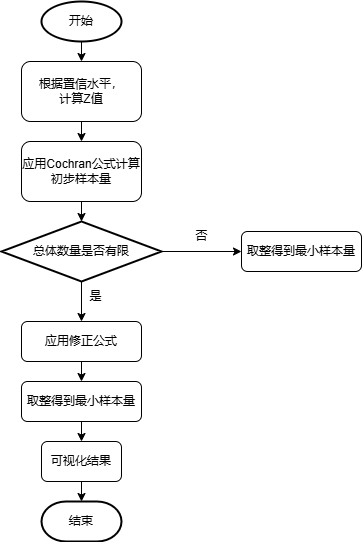

The diagram above was exported from draw.io. Its source (the exported page's mxGraphModel, read from the mxfile embedded in the PNG):
<mxGraphModel dx="1032" dy="523" grid="0" gridSize="10" guides="1" tooltips="1" connect="1" arrows="1" fold="1" page="1" pageScale="1" pageWidth="827" pageHeight="1169" math="1" shadow="0">
  <root>
    <mxCell id="0" />
    <mxCell id="1" parent="0" />
    <mxCell id="-6oMcIQMQxHGefN-n4Cx-20" style="edgeStyle=orthogonalEdgeStyle;rounded=0;orthogonalLoop=1;jettySize=auto;html=1;exitX=0.5;exitY=1;exitDx=0;exitDy=0;exitPerimeter=0;entryX=0.5;entryY=0;entryDx=0;entryDy=0;" edge="1" parent="1" source="-6oMcIQMQxHGefN-n4Cx-1" target="-6oMcIQMQxHGefN-n4Cx-5">
      <mxGeometry relative="1" as="geometry" />
    </mxCell>
    <mxCell id="-6oMcIQMQxHGefN-n4Cx-1" value="开始" style="strokeWidth=2;html=1;shape=mxgraph.flowchart.start_1;whiteSpace=wrap;" vertex="1" parent="1">
      <mxGeometry x="360" y="80" width="80" height="40" as="geometry" />
    </mxCell>
    <mxCell id="-6oMcIQMQxHGefN-n4Cx-22" style="edgeStyle=orthogonalEdgeStyle;rounded=0;orthogonalLoop=1;jettySize=auto;html=1;exitX=0.5;exitY=1;exitDx=0;exitDy=0;entryX=0.5;entryY=0;entryDx=0;entryDy=0;" edge="1" parent="1" source="-6oMcIQMQxHGefN-n4Cx-5" target="-6oMcIQMQxHGefN-n4Cx-8">
      <mxGeometry relative="1" as="geometry" />
    </mxCell>
    <mxCell id="-6oMcIQMQxHGefN-n4Cx-5" value="根据置信水平，&lt;div&gt;&lt;span style=&quot;background-color: initial;&quot;&gt;计算Z值&lt;/span&gt;&lt;/div&gt;" style="rounded=1;whiteSpace=wrap;html=1;" vertex="1" parent="1">
      <mxGeometry x="340" y="140" width="120" height="60" as="geometry" />
    </mxCell>
    <mxCell id="-6oMcIQMQxHGefN-n4Cx-6" style="edgeStyle=orthogonalEdgeStyle;rounded=0;orthogonalLoop=1;jettySize=auto;html=1;exitX=0.5;exitY=1;exitDx=0;exitDy=0;" edge="1" parent="1" source="-6oMcIQMQxHGefN-n4Cx-5" target="-6oMcIQMQxHGefN-n4Cx-5">
      <mxGeometry relative="1" as="geometry" />
    </mxCell>
    <mxCell id="-6oMcIQMQxHGefN-n4Cx-8" value="应用Cochran公式计算初步样本量" style="rounded=1;whiteSpace=wrap;html=1;" vertex="1" parent="1">
      <mxGeometry x="340" y="220" width="120" height="60" as="geometry" />
    </mxCell>
    <mxCell id="-6oMcIQMQxHGefN-n4Cx-24" style="edgeStyle=orthogonalEdgeStyle;rounded=0;orthogonalLoop=1;jettySize=auto;html=1;exitX=1;exitY=0.5;exitDx=0;exitDy=0;exitPerimeter=0;entryX=0;entryY=0.5;entryDx=0;entryDy=0;" edge="1" parent="1" source="-6oMcIQMQxHGefN-n4Cx-9" target="-6oMcIQMQxHGefN-n4Cx-13">
      <mxGeometry relative="1" as="geometry" />
    </mxCell>
    <mxCell id="-6oMcIQMQxHGefN-n4Cx-25" style="edgeStyle=orthogonalEdgeStyle;rounded=0;orthogonalLoop=1;jettySize=auto;html=1;exitX=0.5;exitY=1;exitDx=0;exitDy=0;exitPerimeter=0;entryX=0.5;entryY=0;entryDx=0;entryDy=0;" edge="1" parent="1" source="-6oMcIQMQxHGefN-n4Cx-9" target="-6oMcIQMQxHGefN-n4Cx-12">
      <mxGeometry relative="1" as="geometry" />
    </mxCell>
    <mxCell id="-6oMcIQMQxHGefN-n4Cx-9" value="总体数量是否有限" style="strokeWidth=2;html=1;shape=mxgraph.flowchart.decision;whiteSpace=wrap;" vertex="1" parent="1">
      <mxGeometry x="320" y="300" width="160" height="60" as="geometry" />
    </mxCell>
    <mxCell id="-6oMcIQMQxHGefN-n4Cx-26" style="edgeStyle=orthogonalEdgeStyle;rounded=0;orthogonalLoop=1;jettySize=auto;html=1;exitX=0.5;exitY=1;exitDx=0;exitDy=0;entryX=0.5;entryY=0;entryDx=0;entryDy=0;" edge="1" parent="1" source="-6oMcIQMQxHGefN-n4Cx-12" target="-6oMcIQMQxHGefN-n4Cx-16">
      <mxGeometry relative="1" as="geometry" />
    </mxCell>
    <mxCell id="-6oMcIQMQxHGefN-n4Cx-12" value="应用修正公式" style="rounded=1;whiteSpace=wrap;html=1;" vertex="1" parent="1">
      <mxGeometry x="340" y="400" width="120" height="40" as="geometry" />
    </mxCell>
    <mxCell id="-6oMcIQMQxHGefN-n4Cx-13" value="取整得到最小样本量" style="rounded=1;whiteSpace=wrap;html=1;" vertex="1" parent="1">
      <mxGeometry x="560" y="310" width="120" height="40" as="geometry" />
    </mxCell>
    <mxCell id="-6oMcIQMQxHGefN-n4Cx-14" style="edgeStyle=orthogonalEdgeStyle;rounded=0;orthogonalLoop=1;jettySize=auto;html=1;exitX=0.5;exitY=1;exitDx=0;exitDy=0;" edge="1" parent="1" source="-6oMcIQMQxHGefN-n4Cx-13" target="-6oMcIQMQxHGefN-n4Cx-13">
      <mxGeometry relative="1" as="geometry" />
    </mxCell>
    <mxCell id="-6oMcIQMQxHGefN-n4Cx-34" style="edgeStyle=orthogonalEdgeStyle;rounded=0;orthogonalLoop=1;jettySize=auto;html=1;exitX=0.5;exitY=1;exitDx=0;exitDy=0;entryX=0.5;entryY=0;entryDx=0;entryDy=0;" edge="1" parent="1" source="-6oMcIQMQxHGefN-n4Cx-16" target="-6oMcIQMQxHGefN-n4Cx-17">
      <mxGeometry relative="1" as="geometry" />
    </mxCell>
    <mxCell id="-6oMcIQMQxHGefN-n4Cx-16" value="取整得到最小样本量" style="rounded=1;whiteSpace=wrap;html=1;" vertex="1" parent="1">
      <mxGeometry x="340" y="460" width="120" height="40" as="geometry" />
    </mxCell>
    <mxCell id="-6oMcIQMQxHGefN-n4Cx-17" value="可视化结果" style="rounded=1;whiteSpace=wrap;html=1;" vertex="1" parent="1">
      <mxGeometry x="360" y="520" width="80" height="40" as="geometry" />
    </mxCell>
    <mxCell id="-6oMcIQMQxHGefN-n4Cx-18" value="结束" style="strokeWidth=2;html=1;shape=mxgraph.flowchart.terminator;whiteSpace=wrap;" vertex="1" parent="1">
      <mxGeometry x="360" y="580" width="80" height="40" as="geometry" />
    </mxCell>
    <mxCell id="-6oMcIQMQxHGefN-n4Cx-23" style="edgeStyle=orthogonalEdgeStyle;rounded=0;orthogonalLoop=1;jettySize=auto;html=1;exitX=0.5;exitY=1;exitDx=0;exitDy=0;entryX=0.5;entryY=0;entryDx=0;entryDy=0;entryPerimeter=0;" edge="1" parent="1" source="-6oMcIQMQxHGefN-n4Cx-8" target="-6oMcIQMQxHGefN-n4Cx-9">
      <mxGeometry relative="1" as="geometry" />
    </mxCell>
    <mxCell id="-6oMcIQMQxHGefN-n4Cx-31" style="edgeStyle=orthogonalEdgeStyle;rounded=0;orthogonalLoop=1;jettySize=auto;html=1;exitX=0.5;exitY=1;exitDx=0;exitDy=0;entryX=0.5;entryY=0;entryDx=0;entryDy=0;entryPerimeter=0;" edge="1" parent="1" source="-6oMcIQMQxHGefN-n4Cx-17" target="-6oMcIQMQxHGefN-n4Cx-18">
      <mxGeometry relative="1" as="geometry" />
    </mxCell>
    <mxCell id="-6oMcIQMQxHGefN-n4Cx-35" value="否" style="text;html=1;align=center;verticalAlign=middle;resizable=0;points=[];autosize=1;strokeColor=none;fillColor=none;" vertex="1" parent="1">
      <mxGeometry x="500" y="300" width="40" height="30" as="geometry" />
    </mxCell>
    <mxCell id="-6oMcIQMQxHGefN-n4Cx-36" value="是" style="text;html=1;align=center;verticalAlign=middle;resizable=0;points=[];autosize=1;strokeColor=none;fillColor=none;" vertex="1" parent="1">
      <mxGeometry x="394" y="360" width="40" height="30" as="geometry" />
    </mxCell>
  </root>
</mxGraphModel>